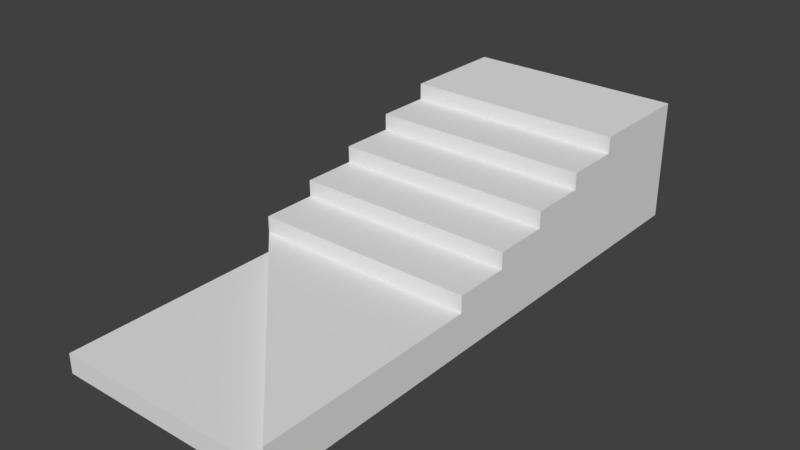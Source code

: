 # Source: StairsRight_10x4x2.2_7.blend  (saved by Blender 2.79.0; exported with 4.5.12 LTS)
import bpy
from mathutils import Matrix  # noqa: F401  (used for matrix-valued properties, if any)

bpy.ops.wm.read_factory_settings(use_empty=True)
scene = bpy.context.scene
scene.name = 'Scene'

# ---- collections
col_collection_1 = bpy.data.collections.new('Collection 1'); scene.collection.children.link(col_collection_1)

# ---- materials (node trees are filled in below, after node groups)
mat_wallwhite = bpy.data.materials.new('WallWhite')
mat_wallwhite.alpha_threshold = 0.0
mat_wallwhite.use_transparent_shadow = False
mat_wallwhite.roughness = 0.5
mat_wallwhite.specular_intensity = 0.0
mat_wallwhite.line_color = (0.0, 0.0, 0.0, 1.0)
mat_redcarpet = bpy.data.materials.new('RedCarpet')
mat_redcarpet.alpha_threshold = 0.0
mat_redcarpet.use_transparent_shadow = False
mat_redcarpet.roughness = 0.5
mat_redcarpet.specular_intensity = 0.0

# ---- material node trees

# ---- world
world_world = bpy.data.worlds.new('World'); scene.world = world_world
world_world.color = (0.05088, 0.05088, 0.05088)
world_world.use_sun_shadow = False
world_world.sun_shadow_jitter_overblur = 0.0
world_world.cycles.sampling_method = 'MANUAL'

# ---- meshes
me_stairsright_10x4x2_2_7 = bpy.data.meshes.new('StairsRight_10x4x2.2_7')
me_stairsright_10x4x2_2_7.from_pydata([(4.0, 4.371e-07, 10.0), (-6.159e-07, 4.371e-07, 10.0), (4.0, 0.35, 10.0), (-1.214e-06, 0.35, 10.0), (-8.564e-08, 0.35, 6.0), (4.0, 0.35, 6.0), (4.0, 2.623e-07, 6.0), (-4.411e-07, 2.623e-07, 6.0), (-2.186e-07, 2.186e-07, 5.0), (4.0, 1.0, 6.0), (-1.035e-06, 1.0, 6.0), (-3.756e-08, 1.0, 5.0), (4.0, 1.0, 5.0), (4.0, 2.186e-07, 5.0), (4.0, 1.3, 5.0), (-9.934e-07, 1.3, 5.0), (3.968e-09, 1.3, 4.0), (4.0, 1.3, 4.0), (4.0, 1.748e-07, 4.0), (-3.537e-07, 1.748e-07, 4.0), (4.0, 1.6, 4.0), (-9.519e-07, 1.6, 4.0), (4.549e-08, 1.6, 3.0), (4.0, 1.6, 3.0), (4.0, 1.311e-07, 3.0), (-3.099e-07, 1.311e-07, 3.0), (4.0, 1.9, 3.0), (-9.104e-07, 1.9, 3.0), (8.702e-08, 1.9, 2.0), (4.0, 1.9, 2.0), (4.0, 8.742e-08, 2.0), (-2.662e-07, 8.742e-08, 2.0), (4.0, 2.2, 2.0), (-8.688e-07, 2.2, 2.0), (1.723e-07, 2.2, -5.73e-07), (4.0, 2.2, -3.982e-07), (4.0, -6.91e-14, -1.256e-06), (-1.788e-07, -6.253e-14, -1.431e-06), (4.0, 0.7, 10.0), (4.0, 0.7, 6.0), (-9.195e-08, 0.7, 6.0)], [], [(0, 1, 7, 6), (0, 2, 3, 1), (1, 3, 4, 7), (7, 4, 5, 6), (2, 0, 6, 5), (6, 7, 8, 13), (9, 12, 11, 10), (6, 9, 10, 7), (7, 10, 11, 8), (8, 11, 12, 13), (9, 6, 13, 12), (13, 8, 19, 18), (14, 17, 16, 15), (13, 14, 15, 8), (8, 15, 16, 19), (19, 16, 17, 18), (14, 13, 18, 17), (18, 19, 25, 24), (20, 23, 22, 21), (18, 20, 21, 19), (19, 21, 22, 25), (25, 22, 23, 24), (20, 18, 24, 23), (24, 25, 31, 30), (26, 29, 28, 27), (24, 26, 27, 25), (25, 27, 28, 31), (31, 28, 29, 30), (26, 24, 30, 29), (30, 31, 37, 36), (32, 35, 34, 33), (30, 32, 33, 31), (31, 33, 34, 37), (37, 34, 35, 36), (32, 30, 36, 35), (4, 2, 38, 40), (3, 2, 4), (39, 40, 38), (5, 4, 40, 39), (2, 5, 39, 38)])
me_stairsright_10x4x2_2_7.polygons.foreach_set('material_index', [0, 0, 1, 0, 0, 0, 1, 1, 0, 0, 0, 0, 1, 1, 0, 0, 0, 0, 1, 1, 0, 0, 0, 0, 1, 1, 0, 0, 0, 0, 1, 1, 0, 0, 0, 1, 1, 1, 0, 0])
_uv = me_stairsright_10x4x2_2_7.uv_layers.new(name='UVMap')
_uv.uv.foreach_set('vector', [0.9826, 0.1546, 0.9826, 0.5406, 0.5965, 0.5406, 0.5965, 0.1546, 0.5, 0.238, 0.5, 0.1957, 0.9835, 0.1957, 0.9835, 0.238, 0.9833, 0.7833, 0.9833, 0.8445, 0.3391, 0.8445, 0.3391, 0.7833, 0.0, 0.0, 0.0, 0.0, 0.0, 0.0, 0.0, 0.0, 0.5, 0.1957, 0.5, 0.238, 0.01654, 0.238, 0.01654, 0.1957, 0.5965, 0.1546, 0.5965, 0.5406, 0.5, 0.5406, 0.5, 0.1546, 0.4585, 0.5186, 0.5501, 0.5186, 0.5501, 0.8849, 0.4585, 0.8849, 0.3669, 0.5186, 0.4585, 0.5186, 0.4585, 0.8849, 0.3669, 0.8849, 0.6614, 0.1709, 0.6614, 0.3457, 0.5004, 0.3457, 0.5004, 0.1709, 0.0, 0.0, 0.0, 0.0, 0.0, 0.0, 0.0, 0.0, 0.5609, 0.359, 0.44, 0.359, 0.44, 0.2382, 0.5609, 0.2382, 0.5, 0.1546, 0.5, 0.5406, 0.4035, 0.5406, 0.4035, 0.1546, 0.9082, 0.3669, 0.9998, 0.3669, 0.9998, 0.7332, 0.9082, 0.7332, 0.7892, 0.3669, 0.9082, 0.3669, 0.9082, 0.7332, 0.7892, 0.7332, 0.01674, 0.783, 0.01674, 0.5558, 0.1778, 0.5558, 0.1778, 0.783, 0.0, 0.0, 0.0, 0.0, 0.0, 0.0, 0.0, 0.0, 0.4398, 0.359, 0.2827, 0.359, 0.2827, 0.2382, 0.4398, 0.2382, 0.4035, 0.1546, 0.4035, 0.5406, 0.307, 0.5406, 0.307, 0.1546, 0.6972, 0.3669, 0.7888, 0.3669, 0.7888, 0.7332, 0.6972, 0.7332, 0.5507, 0.3669, 0.6972, 0.3669, 0.6972, 0.7332, 0.5507, 0.7332, 0.3391, 0.783, 0.3391, 0.5033, 0.5001, 0.5033, 0.5001, 0.783, 0.0, 0.0, 0.0, 0.0, 0.0, 0.0, 0.0, 0.0, 0.4398, 0.601, 0.2464, 0.601, 0.2464, 0.4801, 0.4398, 0.4801, 0.307, 0.1546, 0.307, 0.5406, 0.2105, 0.5406, 0.2105, 0.1546, 0.7247, 0.0002053, 0.8162, 0.0002053, 0.8162, 0.3665, 0.7247, 0.3665, 0.5507, 0.0002053, 0.7247, 0.0002053, 0.7247, 0.3665, 0.5507, 0.3665, 0.3391, 0.5031, 0.3391, 0.1709, 0.5001, 0.1709, 0.5001, 0.5031, 0.0, 0.0, 0.0, 0.0, 0.0, 0.0, 0.0, 0.0, 0.2462, 0.601, 0.01654, 0.601, 0.01654, 0.4801, 0.2462, 0.4801, 0.2105, 0.1546, 0.2105, 0.5406, 0.01743, 0.5406, 0.01743, 0.1546, 0.0002054, 0.7018, 0.0002053, 0.5186, 0.3665, 0.5186, 0.3665, 0.7018, 0.0002055, 0.9032, 0.0002054, 0.7018, 0.3665, 0.7018, 0.3665, 0.9032, 0.01674, 0.5555, 0.01674, 0.1709, 0.3388, 0.1709, 0.3388, 0.5555, 0.03495, 0.6571, 0.03495, 0.1337, 0.9865, 0.1337, 0.9865, 0.6571, 0.2824, 0.4799, 0.01654, 0.4799, 0.01654, 0.2382, 0.2824, 0.2382, 0.2914, 0.0002164, 0.2912, 0.5182, 0.2591, 0.5182, 0.2593, 0.0002053, 0.5503, 0.2593, 0.2912, 0.5182, 0.2914, 0.0002164, 0.0002053, 0.2591, 0.2593, 0.0002053, 0.2591, 0.5182, 0.0, 0.0, 0.0, 0.0, 0.0, 0.0, 0.0, 0.0, 0.5, 0.1957, 0.01654, 0.1957, 0.01654, 0.1534, 0.5, 0.1534])
me_stairsright_10x4x2_2_7.materials.append(mat_wallwhite)
me_stairsright_10x4x2_2_7.materials.append(mat_redcarpet)
me_stairsright_10x4x2_2_7.use_remesh_preserve_volume = False
me_stairsright_10x4x2_2_7.use_remesh_preserve_attributes = False
me_stairsright_10x4x2_2_7.use_mirror_vertex_groups = False
me_stairsright_10x4x2_2_7.update()

# ---- objects
ob_stairsright_10x4x2_2_7 = bpy.data.objects.new('StairsRight_10x4x2.2_7', me_stairsright_10x4x2_2_7)

# ---- transforms, parenting, visibility, modifiers, constraints
ob_stairsright_10x4x2_2_7.location = (0.0, 1.788e-07, 0.0)
ob_stairsright_10x4x2_2_7.rotation_euler = (1.571, 0.0, 0.0)
ob_stairsright_10x4x2_2_7.lock_rotations_4d = False
ob_stairsright_10x4x2_2_7.empty_display_type = 'ARROWS'
ob_stairsright_10x4x2_2_7.lineart.crease_threshold = 0.0

# ---- collection membership
col_collection_1.objects.link(ob_stairsright_10x4x2_2_7)

# ---- scene / render settings (as saved in the file)
scene.frame_start = 1; scene.frame_end = 250; scene.frame_set(59)
scene.render.engine = 'BLENDER_EEVEE_NEXT'
scene.render.resolution_percentage = 50
scene.render.dither_intensity = 0.0
scene.cycles.use_denoising = False
scene.cycles.samples = 128
scene.cycles.sampling_pattern = 'TABULATED_SOBOL'
scene.cycles.use_adaptive_sampling = False
scene.cycles.use_light_tree = False
scene.cycles.blur_glossy = 0.0
scene.cycles.sample_clamp_indirect = 0.0
scene.view_settings.view_transform = 'Standard'
bpy.context.view_layer.update()

# ---- added for rendering (the .blend has no active camera and no usable light): camera, sun
cam_auto = bpy.data.cameras.new('AutoCamera')
cam_auto.lens = 50.0
cam_auto.sensor_width = 36.0
cam_auto.clip_end = 1000.0
ob_auto_camera = bpy.data.objects.new('AutoCamera', cam_auto)
scene.collection.objects.link(ob_auto_camera)
ob_auto_camera.location = (12.1707, -17.2049, 9.2366)
ob_auto_camera.rotation_euler = (1.09748, -7.21219e-08, 0.694738)
scene.camera = ob_auto_camera
light_auto_sun = bpy.data.lights.new('AutoSun', 'SUN')
light_auto_sun.energy = 3.0
light_auto_sun.angle = 0.0523599
ob_auto_sun = bpy.data.objects.new('AutoSun', light_auto_sun)
scene.collection.objects.link(ob_auto_sun)
ob_auto_sun.rotation_euler = (0.872665, 0.174533, 0.523599)
bpy.context.view_layer.update()

